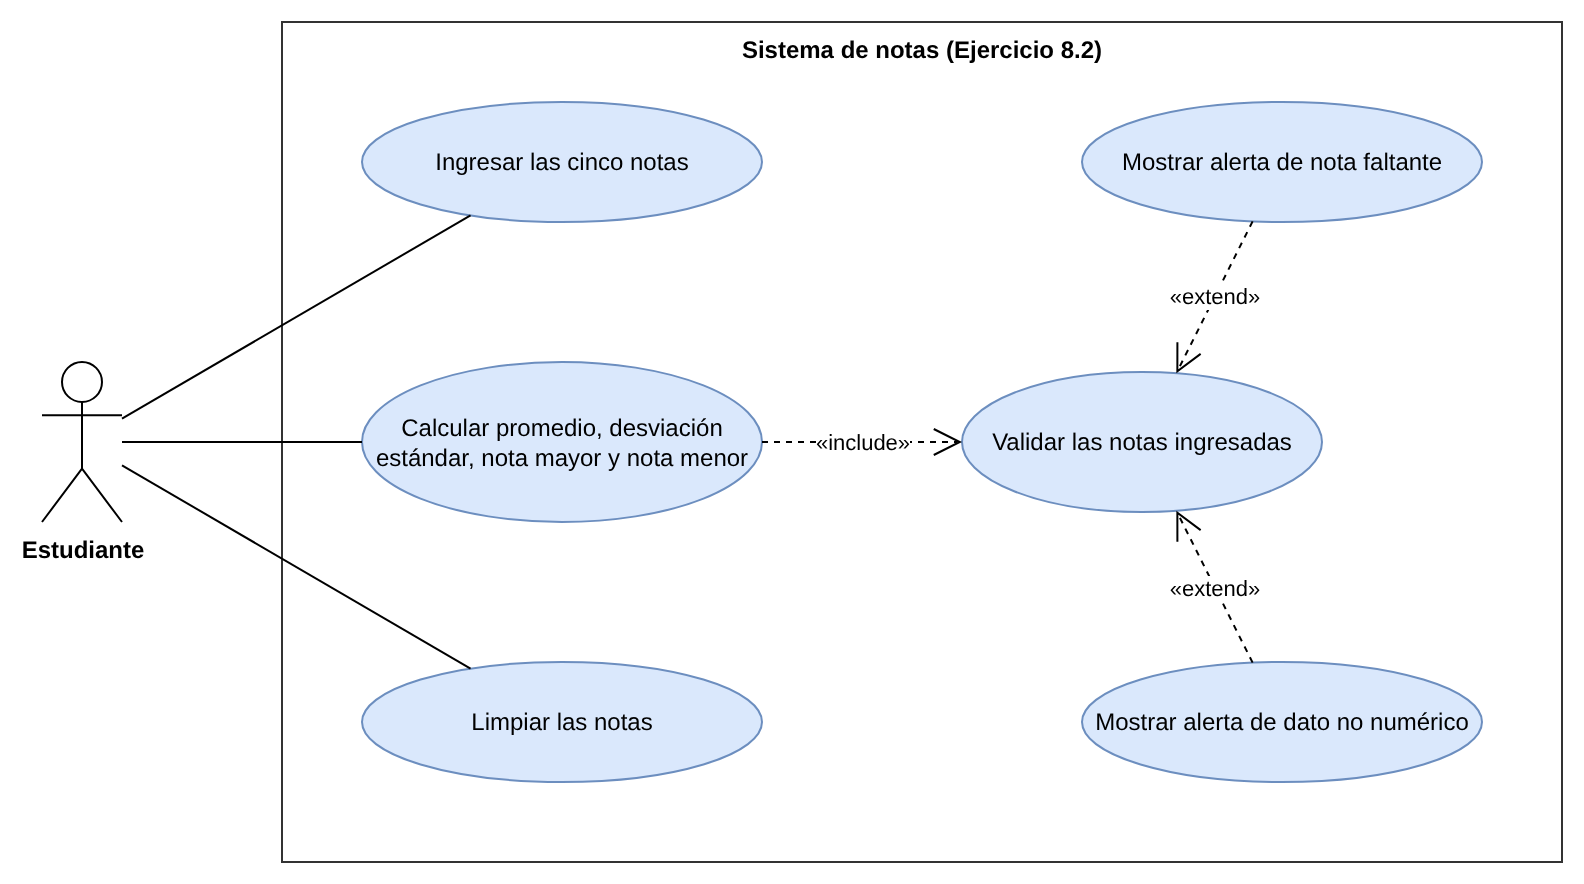

The diagram above was exported from draw.io. Its source (the exported page's mxGraphModel, read from the mxfile embedded in the PNG):
<mxGraphModel dx="1200" dy="800" grid="1" gridSize="10" guides="1" tooltips="1" connect="1" arrows="1" fold="1" page="1" pageScale="1" pageWidth="1169" pageHeight="1654" math="0" shadow="0">
  <root>
    <mxCell id="0" />
    <mxCell id="1" parent="0" />
    <mxCell id="c3" value="Sistema de notas (Ejercicio 8.2)" style="rounded=0;whiteSpace=wrap;html=1;fillColor=none;verticalAlign=top;fontStyle=1;strokeColor=#333333;" vertex="1" parent="1">
      <mxGeometry x="160" y="20" width="640" height="420" as="geometry" />
    </mxCell>
    <mxCell id="c4" value="Estudiante" style="shape=umlActor;verticalLabelPosition=bottom;verticalAlign=top;html=1;outlineConnect=0;fontStyle=1;" vertex="1" parent="1">
      <mxGeometry x="40" y="190" width="40" height="80" as="geometry" />
    </mxCell>
    <mxCell id="c5" value="Ingresar las cinco notas" style="ellipse;whiteSpace=wrap;html=1;fillColor=#dae8fc;strokeColor=#6c8ebf;" vertex="1" parent="1">
      <mxGeometry x="200" y="60" width="200" height="60" as="geometry" />
    </mxCell>
    <mxCell id="c6" value="Calcular promedio, desviación estándar, nota mayor y nota menor" style="ellipse;whiteSpace=wrap;html=1;fillColor=#dae8fc;strokeColor=#6c8ebf;" vertex="1" parent="1">
      <mxGeometry x="200" y="190" width="200" height="80" as="geometry" />
    </mxCell>
    <mxCell id="c7" value="Limpiar las notas" style="ellipse;whiteSpace=wrap;html=1;fillColor=#dae8fc;strokeColor=#6c8ebf;" vertex="1" parent="1">
      <mxGeometry x="200" y="340" width="200" height="60" as="geometry" />
    </mxCell>
    <mxCell id="c8" value="Validar las notas ingresadas" style="ellipse;whiteSpace=wrap;html=1;fillColor=#dae8fc;strokeColor=#6c8ebf;" vertex="1" parent="1">
      <mxGeometry x="500" y="195" width="180" height="70" as="geometry" />
    </mxCell>
    <mxCell id="c9" value="Mostrar alerta de nota faltante" style="ellipse;whiteSpace=wrap;html=1;fillColor=#dae8fc;strokeColor=#6c8ebf;" vertex="1" parent="1">
      <mxGeometry x="560" y="60" width="200" height="60" as="geometry" />
    </mxCell>
    <mxCell id="c10" value="Mostrar alerta de dato no numérico" style="ellipse;whiteSpace=wrap;html=1;fillColor=#dae8fc;strokeColor=#6c8ebf;" vertex="1" parent="1">
      <mxGeometry x="560" y="340" width="200" height="60" as="geometry" />
    </mxCell>
    <mxCell id="c11" value="" style="endArrow=none;html=1;rounded=0;" edge="1" parent="1" source="c4" target="c5">
      <mxGeometry relative="1" as="geometry" />
    </mxCell>
    <mxCell id="c12" value="" style="endArrow=none;html=1;rounded=0;" edge="1" parent="1" source="c4" target="c6">
      <mxGeometry relative="1" as="geometry" />
    </mxCell>
    <mxCell id="c13" value="" style="endArrow=none;html=1;rounded=0;" edge="1" parent="1" source="c4" target="c7">
      <mxGeometry relative="1" as="geometry" />
    </mxCell>
    <mxCell id="c14" value="«include»" style="endArrow=open;endSize=12;dashed=1;html=1;rounded=0;" edge="1" parent="1" source="c6" target="c8">
      <mxGeometry relative="1" as="geometry" />
    </mxCell>
    <mxCell id="c15" value="«extend»" style="endArrow=open;endSize=12;dashed=1;html=1;rounded=0;" edge="1" parent="1" source="c9" target="c8">
      <mxGeometry relative="1" as="geometry" />
    </mxCell>
    <mxCell id="c16" value="«extend»" style="endArrow=open;endSize=12;dashed=1;html=1;rounded=0;" edge="1" parent="1" source="c10" target="c8">
      <mxGeometry relative="1" as="geometry" />
    </mxCell>
  </root>
</mxGraphModel>